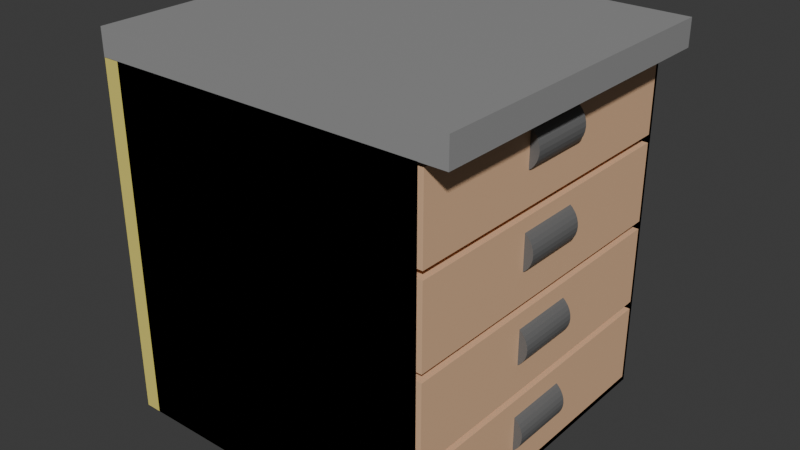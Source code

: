 # Source: Skuffe.blend  (saved by Blender 4.0.36; exported with 4.5.12 LTS)
import bpy
from mathutils import Matrix  # noqa: F401  (used for matrix-valued properties, if any)

bpy.ops.wm.read_factory_settings(use_empty=True)
scene = bpy.context.scene
scene.name = 'Scene'

# ---- collections
col_collection = bpy.data.collections.new('Collection'); scene.collection.children.link(col_collection)

# ---- materials (node trees are filled in below, after node groups)
mat_material = bpy.data.materials.new('Material')
mat_material.alpha_threshold = 0.0
mat_material.use_transparent_shadow = False
mat_material.roughness = 0.5
mat_material.line_color = (0.0, 0.0, 0.0, 1.0)
mat_material_003 = bpy.data.materials.new('Material.003')
mat_material_003.use_transparent_shadow = False
mat_material_001 = bpy.data.materials.new('Material.001')
mat_material_001.use_transparent_shadow = False
mat_material_002 = bpy.data.materials.new('Material.002')
mat_material_002.use_transparent_shadow = False

# ---- material node trees
mat_material.use_nodes = True; mat_material.node_tree.nodes.clear()
_N = mat_material.node_tree.nodes; _L = mat_material.node_tree.links
n0 = _N.new('ShaderNodeOutputMaterial'); n0.name = 'Material Output'; n0.location = (300, 300)
n1 = _N.new('ShaderNodeBsdfPrincipled'); n1.name = 'Principled BSDF'; n1.location = (10, 300)
n1.inputs[0].default_value = (0.8001, 0.6963, 0.1713, 1.0)
n1.inputs[3].default_value = 1.45
_L.new(n1.outputs[0], n0.inputs[0])
n0.is_active_output = True
mat_material_003.use_nodes = True; mat_material_003.node_tree.nodes.clear()
_N = mat_material_003.node_tree.nodes; _L = mat_material_003.node_tree.links
n0 = _N.new('ShaderNodeBsdfPrincipled'); n0.name = 'Principled BSDF'; n0.location = (10, 300)
n0.inputs[0].default_value = (0.8009, 0.5044, 0.3026, 1.0)
n0.inputs[3].default_value = 1.45
n1 = _N.new('ShaderNodeOutputMaterial'); n1.name = 'Material Output'; n1.location = (300, 300)
_L.new(n0.outputs[0], n1.inputs[0])
n1.is_active_output = True
mat_material_001.use_nodes = True; mat_material_001.node_tree.nodes.clear()
_N = mat_material_001.node_tree.nodes; _L = mat_material_001.node_tree.links
n0 = _N.new('ShaderNodeBsdfPrincipled'); n0.name = 'Principled BSDF'; n0.location = (10, 300)
n0.inputs[0].default_value = (0.309, 0.309, 0.309, 1.0)
n0.inputs[3].default_value = 1.45
n1 = _N.new('ShaderNodeOutputMaterial'); n1.name = 'Material Output'; n1.location = (300, 300)
_L.new(n0.outputs[0], n1.inputs[0])
n1.is_active_output = True
mat_material_002.use_nodes = True; mat_material_002.node_tree.nodes.clear()
_N = mat_material_002.node_tree.nodes; _L = mat_material_002.node_tree.links
n0 = _N.new('ShaderNodeBsdfPrincipled'); n0.name = 'Principled BSDF'; n0.location = (10, 300)
n0.inputs[0].default_value = (0.1497, 0.1497, 0.1497, 1.0)
n0.inputs[3].default_value = 1.45
n1 = _N.new('ShaderNodeOutputMaterial'); n1.name = 'Material Output'; n1.location = (300, 300)
_L.new(n0.outputs[0], n1.inputs[0])
n1.is_active_output = True

# ---- world
world_world = bpy.data.worlds.new('World'); scene.world = world_world
world_world.use_nodes = True; world_world.node_tree.nodes.clear()
_N = world_world.node_tree.nodes; _L = world_world.node_tree.links
n0 = _N.new('ShaderNodeOutputWorld'); n0.name = 'World Output'; n0.location = (300, 300)
n1 = _N.new('ShaderNodeBackground'); n1.name = 'Background'; n1.location = (10, 300)
n1.inputs[0].default_value = (0.05088, 0.05088, 0.05088, 1.0)
_L.new(n1.outputs[0], n0.inputs[0])
n0.is_active_output = True
world_world.color = (0.05088, 0.05088, 0.05088)
world_world.use_sun_shadow = False
world_world.sun_shadow_jitter_overblur = 0.0

# ---- meshes
me_cube = bpy.data.meshes.new('Cube')
me_cube.from_pydata([(1.0, 1.0, 1.0), (1.0, 1.0, -1.0), (1.0, -1.0, 1.0), (1.0, -1.0, -1.0), (-1.0, 1.0, 1.0), (-1.0, 1.0, -1.0), (-1.0, -1.0, 1.0), (-1.0, -1.0, -1.0), (-0.9003, 1.0, 1.0), (-0.9003, 1.0, -1.0), (-0.9003, -1.0, 1.0), (-0.9003, -1.0, -1.0)], [], [(0, 4, 6, 2), (3, 2, 6, 7), (7, 6, 4, 5), (5, 1, 3, 7), (2, 3, 11, 10), (5, 4, 0, 1), (9, 8, 10, 11), (1, 0, 8, 9), (3, 1, 9, 11), (0, 2, 10, 8)])
_uv = me_cube.uv_layers.new(name='UVMap')
_uv.uv.foreach_set('vector', [0.625, 0.5, 0.875, 0.5, 0.875, 0.75, 0.625, 0.75, 0.375, 0.75, 0.625, 0.75, 0.625, 1.0, 0.375, 1.0, 0.375, 0.0, 0.625, 0.0, 0.625, 0.25, 0.375, 0.25, 0.125, 0.5, 0.375, 0.5, 0.375, 0.75, 0.125, 0.75, 0.625, 0.75, 0.375, 0.75, 0.375, 0.75, 0.625, 0.75, 0.375, 0.25, 0.625, 0.25, 0.625, 0.5, 0.375, 0.5, 0.375, 0.5, 0.625, 0.5, 0.625, 0.75, 0.375, 0.75, 0.375, 0.5, 0.625, 0.5, 0.625, 0.5, 0.375, 0.5, 0.375, 0.75, 0.375, 0.5, 0.375, 0.5, 0.375, 0.75, 0.625, 0.5, 0.625, 0.75, 0.625, 0.75, 0.625, 0.5])
me_cube.materials.append(mat_material)
me_cube.use_mirror_vertex_groups = False
me_cube.update()
me_cube_001 = bpy.data.meshes.new('Cube.001')
me_cube_001.from_pydata([(-1.0, -1.0, -1.0), (-1.0, -1.0, 1.0), (-1.0, 1.0, -1.0), (-1.0, 1.0, 1.0), (1.0, -1.0, -1.0), (1.0, -1.0, 1.0), (1.0, 1.0, -1.0), (1.0, 1.0, 1.0)], [], [(0, 1, 3, 2), (2, 3, 7, 6), (6, 7, 5, 4), (4, 5, 1, 0), (2, 6, 4, 0), (7, 3, 1, 5)])
_uv = me_cube_001.uv_layers.new(name='UVMap')
_uv.uv.foreach_set('vector', [0.375, 0.0, 0.625, 0.0, 0.625, 0.25, 0.375, 0.25, 0.375, 0.25, 0.625, 0.25, 0.625, 0.5, 0.375, 0.5, 0.375, 0.5, 0.625, 0.5, 0.625, 0.75, 0.375, 0.75, 0.375, 0.75, 0.625, 0.75, 0.625, 1.0, 0.375, 1.0, 0.125, 0.5, 0.375, 0.5, 0.375, 0.75, 0.125, 0.75, 0.625, 0.5, 0.875, 0.5, 0.875, 0.75, 0.625, 0.75])
me_cube_001.materials.append(mat_material_003)
me_cube_001.update()
me_cube_002 = bpy.data.meshes.new('Cube.002')
me_cube_002.from_pydata([(-1.0, -1.0, -1.0), (-1.0, -1.0, 1.0), (-1.0, 1.0, -1.0), (-1.0, 1.0, 1.0), (1.0, -1.0, -1.0), (1.0, -1.0, 1.0), (1.0, 1.0, -1.0), (1.0, 1.0, 1.0)], [], [(0, 1, 3, 2), (2, 3, 7, 6), (6, 7, 5, 4), (4, 5, 1, 0), (2, 6, 4, 0), (7, 3, 1, 5)])
_uv = me_cube_002.uv_layers.new(name='UVMap')
_uv.uv.foreach_set('vector', [0.375, 0.0, 0.625, 0.0, 0.625, 0.25, 0.375, 0.25, 0.375, 0.25, 0.625, 0.25, 0.625, 0.5, 0.375, 0.5, 0.375, 0.5, 0.625, 0.5, 0.625, 0.75, 0.375, 0.75, 0.375, 0.75, 0.625, 0.75, 0.625, 1.0, 0.375, 1.0, 0.125, 0.5, 0.375, 0.5, 0.375, 0.75, 0.125, 0.75, 0.625, 0.5, 0.875, 0.5, 0.875, 0.75, 0.625, 0.75])
me_cube_002.materials.append(mat_material_001)
me_cube_002.update()
me_cylinder = bpy.data.meshes.new('Cylinder')
me_cylinder.from_pydata([(0.0, 1.0, -1.0), (0.0, 1.0, 1.0), (0.1951, 0.9808, -1.0), (0.1951, 0.9808, 1.0), (0.3827, 0.9239, -1.0), (0.3827, 0.9239, 1.0), (0.5556, 0.8315, -1.0), (0.5556, 0.8315, 1.0), (0.7071, 0.7071, -1.0), (0.7071, 0.7071, 1.0), (0.8315, 0.5556, -1.0), (0.8315, 0.5556, 1.0), (0.9239, 0.3827, -1.0), (0.9239, 0.3827, 1.0), (0.9808, 0.1951, -1.0), (0.9808, 0.1951, 1.0), (1.0, 0.0, -1.0), (1.0, 0.0, 1.0), (0.9808, -0.1951, -1.0), (0.9808, -0.1951, 1.0), (0.9239, -0.3827, -1.0), (0.9239, -0.3827, 1.0), (0.8315, -0.5556, -1.0), (0.8315, -0.5556, 1.0), (0.7071, -0.7071, -1.0), (0.7071, -0.7071, 1.0), (0.5556, -0.8315, -1.0), (0.5556, -0.8315, 1.0), (0.3827, -0.9239, -1.0), (0.3827, -0.9239, 1.0), (0.1951, -0.9808, -1.0), (0.1951, -0.9808, 1.0), (0.0, -1.0, -1.0), (0.0, -1.0, 1.0), (-0.1951, -0.9808, -1.0), (-0.1951, -0.9808, 1.0), (-0.3827, -0.9239, -1.0), (-0.3827, -0.9239, 1.0), (-0.5556, -0.8315, -1.0), (-0.5556, -0.8315, 1.0), (-0.7071, -0.7071, -1.0), (-0.7071, -0.7071, 1.0), (-0.8315, -0.5556, -1.0), (-0.8315, -0.5556, 1.0), (-0.9239, -0.3827, -1.0), (-0.9239, -0.3827, 1.0), (-0.9808, -0.1951, -1.0), (-0.9808, -0.1951, 1.0), (-1.0, 0.0, -1.0), (-1.0, 0.0, 1.0), (-0.9808, 0.1951, -1.0), (-0.9808, 0.1951, 1.0), (-0.9239, 0.3827, -1.0), (-0.9239, 0.3827, 1.0), (-0.8315, 0.5556, -1.0), (-0.8315, 0.5556, 1.0), (-0.7071, 0.7071, -1.0), (-0.7071, 0.7071, 1.0), (-0.5556, 0.8315, -1.0), (-0.5556, 0.8315, 1.0), (-0.3827, 0.9239, -1.0), (-0.3827, 0.9239, 1.0), (-0.1951, 0.9808, -1.0), (-0.1951, 0.9808, 1.0)], [], [(0, 1, 3, 2), (2, 3, 5, 4), (4, 5, 7, 6), (6, 7, 9, 8), (8, 9, 11, 10), (10, 11, 13, 12), (12, 13, 15, 14), (14, 15, 17, 16), (16, 17, 19, 18), (18, 19, 21, 20), (20, 21, 23, 22), (22, 23, 25, 24), (24, 25, 27, 26), (26, 27, 29, 28), (28, 29, 31, 30), (30, 31, 33, 32), (32, 33, 35, 34), (34, 35, 37, 36), (36, 37, 39, 38), (38, 39, 41, 40), (40, 41, 43, 42), (42, 43, 45, 44), (44, 45, 47, 46), (46, 47, 49, 48), (48, 49, 51, 50), (50, 51, 53, 52), (52, 53, 55, 54), (54, 55, 57, 56), (56, 57, 59, 58), (58, 59, 61, 60), (3, 1, 63, 61, 59, 57, 55, 53, 51, 49, 47, 45, 43, 41, 39, 37, 35, 33, 31, 29, 27, 25, 23, 21, 19, 17, 15, 13, 11, 9, 7, 5), (60, 61, 63, 62), (62, 63, 1, 0), (0, 2, 4, 6, 8, 10, 12, 14, 16, 18, 20, 22, 24, 26, 28, 30, 32, 34, 36, 38, 40, 42, 44, 46, 48, 50, 52, 54, 56, 58, 60, 62)])
_uv = me_cylinder.uv_layers.new(name='UVMap')
_uv.uv.foreach_set('vector', [1.0, 0.5, 1.0, 1.0, 0.9688, 1.0, 0.9688, 0.5, 0.9688, 0.5, 0.9688, 1.0, 0.9375, 1.0, 0.9375, 0.5, 0.9375, 0.5, 0.9375, 1.0, 0.9062, 1.0, 0.9062, 0.5, 0.9062, 0.5, 0.9062, 1.0, 0.875, 1.0, 0.875, 0.5, 0.875, 0.5, 0.875, 1.0, 0.8438, 1.0, 0.8438, 0.5, 0.8438, 0.5, 0.8438, 1.0, 0.8125, 1.0, 0.8125, 0.5, 0.8125, 0.5, 0.8125, 1.0, 0.7812, 1.0, 0.7812, 0.5, 0.7812, 0.5, 0.7812, 1.0, 0.75, 1.0, 0.75, 0.5, 0.75, 0.5, 0.75, 1.0, 0.7188, 1.0, 0.7188, 0.5, 0.7188, 0.5, 0.7188, 1.0, 0.6875, 1.0, 0.6875, 0.5, 0.6875, 0.5, 0.6875, 1.0, 0.6562, 1.0, 0.6562, 0.5, 0.6562, 0.5, 0.6562, 1.0, 0.625, 1.0, 0.625, 0.5, 0.625, 0.5, 0.625, 1.0, 0.5938, 1.0, 0.5938, 0.5, 0.5938, 0.5, 0.5938, 1.0, 0.5625, 1.0, 0.5625, 0.5, 0.5625, 0.5, 0.5625, 1.0, 0.5312, 1.0, 0.5312, 0.5, 0.5312, 0.5, 0.5312, 1.0, 0.5, 1.0, 0.5, 0.5, 0.5, 0.5, 0.5, 1.0, 0.4688, 1.0, 0.4688, 0.5, 0.4688, 0.5, 0.4688, 1.0, 0.4375, 1.0, 0.4375, 0.5, 0.4375, 0.5, 0.4375, 1.0, 0.4062, 1.0, 0.4062, 0.5, 0.4062, 0.5, 0.4062, 1.0, 0.375, 1.0, 0.375, 0.5, 0.375, 0.5, 0.375, 1.0, 0.3438, 1.0, 0.3438, 0.5, 0.3438, 0.5, 0.3438, 1.0, 0.3125, 1.0, 0.3125, 0.5, 0.3125, 0.5, 0.3125, 1.0, 0.2812, 1.0, 0.2812, 0.5, 0.2812, 0.5, 0.2812, 1.0, 0.25, 1.0, 0.25, 0.5, 0.25, 0.5, 0.25, 1.0, 0.2188, 1.0, 0.2188, 0.5, 0.2188, 0.5, 0.2188, 1.0, 0.1875, 1.0, 0.1875, 0.5, 0.1875, 0.5, 0.1875, 1.0, 0.1562, 1.0, 0.1562, 0.5, 0.1562, 0.5, 0.1562, 1.0, 0.125, 1.0, 0.125, 0.5, 0.125, 0.5, 0.125, 1.0, 0.09375, 1.0, 0.09375, 0.5, 0.09375, 0.5, 0.09375, 1.0, 0.0625, 1.0, 0.0625, 0.5, 0.2968, 0.4854, 0.25, 0.49, 0.2032, 0.4854, 0.1582, 0.4717, 0.1167, 0.4496, 0.08029, 0.4197, 0.05045, 0.3833, 0.02827, 0.3418, 0.01461, 0.2968, 0.01, 0.25, 0.01461, 0.2032, 0.02827, 0.1582, 0.05045, 0.1167, 0.08029, 0.08029, 0.1167, 0.05045, 0.1582, 0.02827, 0.2032, 0.01461, 0.25, 0.01, 0.2968, 0.01461, 0.3418, 0.02827, 0.3833, 0.05045, 0.4197, 0.08029, 0.4496, 0.1167, 0.4717, 0.1582, 0.4854, 0.2032, 0.49, 0.25, 0.4854, 0.2968, 0.4717, 0.3418, 0.4496, 0.3833, 0.4197, 0.4197, 0.3833, 0.4496, 0.3418, 0.4717, 0.0625, 0.5, 0.0625, 1.0, 0.03125, 1.0, 0.03125, 0.5, 0.03125, 0.5, 0.03125, 1.0, 0.0, 1.0, 0.0, 0.5, 0.75, 0.49, 0.7968, 0.4854, 0.8418, 0.4717, 0.8833, 0.4496, 0.9197, 0.4197, 0.9496, 0.3833, 0.9717, 0.3418, 0.9854, 0.2968, 0.99, 0.25, 0.9854, 0.2032, 0.9717, 0.1582, 0.9496, 0.1167, 0.9197, 0.08029, 0.8833, 0.05045, 0.8418, 0.02827, 0.7968, 0.01461, 0.75, 0.01, 0.7032, 0.01461, 0.6582, 0.02827, 0.6167, 0.05045, 0.5803, 0.08029, 0.5504, 0.1167, 0.5283, 0.1582, 0.5146, 0.2032, 0.51, 0.25, 0.5146, 0.2968, 0.5283, 0.3418, 0.5504, 0.3833, 0.5803, 0.4197, 0.6167, 0.4496, 0.6582, 0.4717, 0.7032, 0.4854])
me_cylinder.materials.append(mat_material_002)
me_cylinder.update()

# ---- objects
ob_skuffe = bpy.data.objects.new('Skuffe', me_cube)
ob_skuffe_inner = bpy.data.objects.new('Skuffe_inner', me_cube_001)
ob_skuffe_bordplade = bpy.data.objects.new('Skuffe_Bordplade', me_cube_002)
ob_skuffe_h_ndtag = bpy.data.objects.new('Skuffe_håndtag', me_cylinder)

# ---- transforms, parenting, visibility, modifiers, constraints
ob_skuffe.location = (0.0, 0.0, -0.03882)
ob_skuffe.scale = (1.0, 1.0, 1.057)
ob_skuffe.lock_rotations_4d = False
ob_skuffe.empty_display_type = 'ARROWS'
ob_skuffe.lineart.crease_threshold = 0.0
ob_skuffe_inner.location = (0.006071, 0.0, 0.747)
ob_skuffe_inner.scale = (1.0, 0.9673, 0.2372)
_m = ob_skuffe_inner.modifiers.new('Array', 'ARRAY')
_m.count = 4
_m.relative_offset_displace = (0.0, 0.0, -1.1)
ob_skuffe_bordplade.location = (0.07648, 0.0, 1.097)
ob_skuffe_bordplade.scale = (1.079, 1.0, -0.08005)
ob_skuffe_h_ndtag.location = (0.9249, 0.0, 0.8106)
ob_skuffe_h_ndtag.rotation_euler = (1.571, -0.0, 0.0)
ob_skuffe_h_ndtag.scale = (0.1337, 0.1337, 0.1988)
_m = ob_skuffe_h_ndtag.modifiers.new('Array', 'ARRAY')
_m.count = 4
_m.relative_offset_displace = (0.0, -2.0, 0.0)

# ---- collection membership
col_collection.objects.link(ob_skuffe)
col_collection.objects.link(ob_skuffe_inner)
col_collection.objects.link(ob_skuffe_bordplade)
col_collection.objects.link(ob_skuffe_h_ndtag)

# ---- scene / render settings (as saved in the file)
scene.frame_start = 1; scene.frame_end = 250; scene.frame_set(1)
scene.render.engine = 'BLENDER_EEVEE_NEXT'
scene.cycles.sampling_pattern = 'TABULATED_SOBOL'
bpy.context.view_layer.update()

# ---- added for rendering (the .blend has no active camera and no usable light): camera, sun
cam_auto = bpy.data.cameras.new('AutoCamera')
cam_auto.lens = 50.0
cam_auto.sensor_width = 36.0
cam_auto.clip_end = 1000.0
ob_auto_camera = bpy.data.objects.new('AutoCamera', cam_auto)
scene.collection.objects.link(ob_auto_camera)
ob_auto_camera.location = (3.51632, -4.12781, 2.79278)
ob_auto_camera.rotation_euler = (1.09748, -7.21219e-08, 0.694738)
scene.camera = ob_auto_camera
light_auto_sun = bpy.data.lights.new('AutoSun', 'SUN')
light_auto_sun.energy = 3.0
light_auto_sun.angle = 0.0523599
ob_auto_sun = bpy.data.objects.new('AutoSun', light_auto_sun)
scene.collection.objects.link(ob_auto_sun)
ob_auto_sun.rotation_euler = (0.872665, 0.174533, 0.523599)
bpy.context.view_layer.update()
